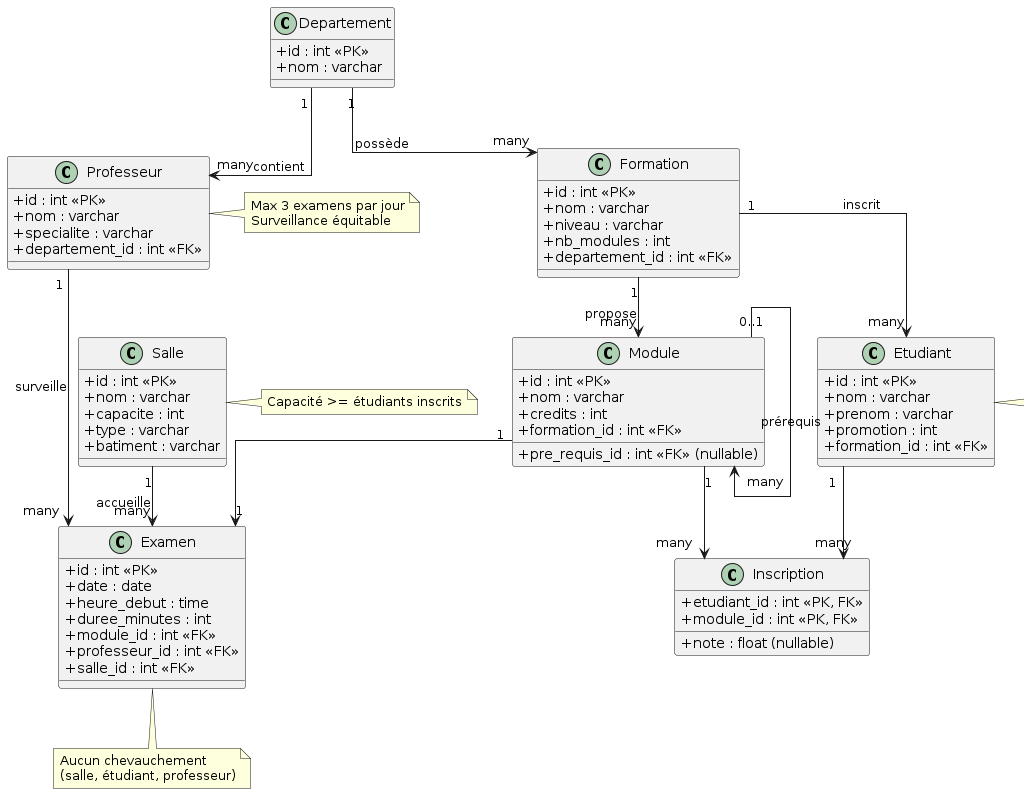

The diagram above was rendered by PlantUML. Its source (embedded in the PNG):
@startuml
skinparam classAttributeIconSize 0
skinparam linetype ortho

' =======================
' ====== CLASSES =======
' =======================

class Departement {
  +id : int <<PK>>
  +nom : varchar
}

class Formation {
  +id : int <<PK>>
  +nom : varchar
  +niveau : varchar
  +nb_modules : int
  +departement_id : int <<FK>>
}

class Etudiant {
  +id : int <<PK>>
  +nom : varchar
  +prenom : varchar
  +promotion : int
  +formation_id : int <<FK>>
}

class Professeur {
  +id : int <<PK>>
  +nom : varchar
  +specialite : varchar
  +departement_id : int <<FK>>
}

class Module {
  +id : int <<PK>>
  +nom : varchar
  +credits : int
  +formation_id : int <<FK>>
  +pre_requis_id : int <<FK>> (nullable)
}

class Salle {
  +id : int <<PK>>
  +nom : varchar
  +capacite : int
  +type : varchar
  +batiment : varchar
}

class Examen {
  +id : int <<PK>>
  +date : date
  +heure_debut : time
  +duree_minutes : int
  +module_id : int <<FK>>
  +professeur_id : int <<FK>>
  +salle_id : int <<FK>>
}

class Inscription {
  +etudiant_id : int <<PK, FK>>
  +module_id : int <<PK, FK>>
  +note : float (nullable)
}

' =======================
' ==== RELATIONS =======
' =======================

Departement "1" --> "many" Formation : possède
Departement "1" --> "many" Professeur : contient

Formation "1" --> "many" Etudiant : inscrit
Formation "1" --> "many" Module : propose

Module "1" --> "many" Inscription
Etudiant "1" --> "many" Inscription

Module "1" --> "1" Examen
Professeur "1" --> "many" Examen : surveille
Salle "1" --> "many" Examen : accueille

Module "0..1" --> "many" Module : prérequis

' =======================
' ====== NOTES =========
' =======================

note right of Etudiant
Max 1 examen par jour
end note

note right of Professeur
Max 3 examens par jour
Surveillance équitable
end note

note right of Salle
Capacité >= étudiants inscrits
end note

note bottom of Examen
Aucun chevauchement
(salle, étudiant, professeur)
end note
@enduml